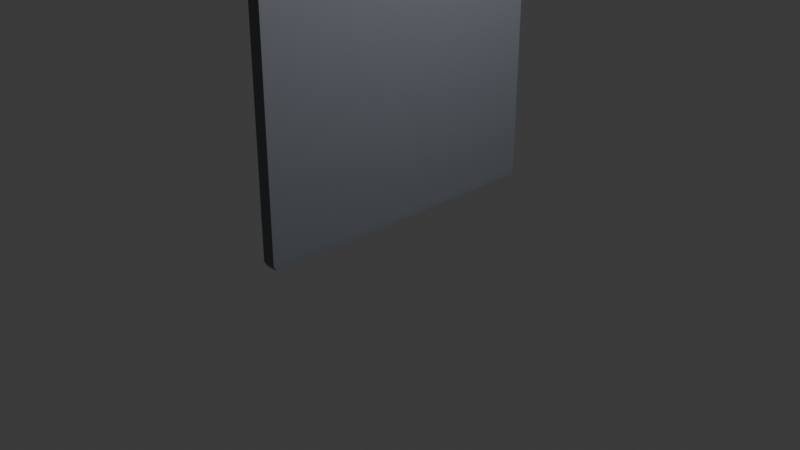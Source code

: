 # Source: Puerta.blend  (saved by Blender 5.1.29; exported with 4.5.12 LTS)
import bpy
from mathutils import Matrix  # noqa: F401  (used for matrix-valued properties, if any)

bpy.ops.wm.read_factory_settings(use_empty=True)
scene = bpy.context.scene
scene.name = 'Scene'

# ---- collections
col_collection = bpy.data.collections.new('Collection'); scene.collection.children.link(col_collection)

# ---- materials (node trees are filled in below, after node groups)
mat_material = bpy.data.materials.new('Material')
mat_material.alpha_threshold = 0.0
mat_material.use_backface_culling_lightprobe_volume = False
mat_material.roughness = 0.5
mat_material.line_color = (0.0, 0.0, 0.0, 1.0)
mat_material_001 = bpy.data.materials.new('Material.001')

# ---- material node trees
mat_material.use_nodes = True; mat_material.node_tree.nodes.clear()
_N = mat_material.node_tree.nodes; _L = mat_material.node_tree.links
n0 = _N.new('ShaderNodeOutputMaterial'); n0.name = 'Material Output'; n0.location = (200, 100)
n1 = _N.new('ShaderNodeBsdfPrincipled'); n1.name = 'Principled BSDF'; n1.location = (-200, 100)
n1.inputs[0].default_value = (0.1596, 0.1727, 0.1991, 1.0)
_L.new(n1.outputs[0], n0.inputs[0])
n0.is_active_output = True
mat_material_001.use_nodes = True; mat_material_001.node_tree.nodes.clear()
_N = mat_material_001.node_tree.nodes; _L = mat_material_001.node_tree.links
n0 = _N.new('ShaderNodeBsdfPrincipled'); n0.name = 'Principled BSDF'; n0.location = (-200, 100)
n0.inputs[0].default_value = (0.8, 0.7228, 0.0943, 1.0)
n0.inputs[2].default_value = 1.0
n1 = _N.new('ShaderNodeOutputMaterial'); n1.name = 'Material Output'; n1.location = (200, 100)
_L.new(n0.outputs[0], n1.inputs[0])
n1.is_active_output = True

# ---- world
world_world = bpy.data.worlds.new('World'); scene.world = world_world
world_world.use_nodes = True; world_world.node_tree.nodes.clear()
_N = world_world.node_tree.nodes; _L = world_world.node_tree.links
n0 = _N.new('ShaderNodeOutputWorld'); n0.name = 'World Output'; n0.location = (200, 100)
n1 = _N.new('ShaderNodeBackground'); n1.name = 'Background'; n1.location = (-200, 100)
n1.inputs[0].default_value = (0.05088, 0.05088, 0.05088, 1.0)
_L.new(n1.outputs[0], n0.inputs[0])
n0.is_active_output = True
world_world.color = (0.05088, 0.05088, 0.05088)
world_world.sun_shadow_jitter_overblur = 0.0

# ---- cameras
cam_camera = bpy.data.cameras.new('Camera')
cam_camera.clip_end = 100.0
cam_camera.ortho_scale = 7.314

# ---- lights
light_light = bpy.data.lights.new('Light', 'POINT')
light_light.energy = 1000.0
light_light.shadow_soft_size = 0.1

# ---- meshes
me_cube = bpy.data.meshes.new('Cube')
me_cube.from_pydata([(1.0, 1.0, 1.0), (1.0, 1.0, -1.0), (1.0, -1.0, 1.0), (1.0, -1.0, -1.0), (-1.0, 1.0, 1.0), (-1.0, 1.0, -1.0), (-1.0, -1.0, 1.0), (-1.0, -1.0, -1.0)], [], [(0, 4, 6, 2), (3, 2, 6, 7), (7, 6, 4, 5), (5, 1, 3, 7), (1, 0, 2, 3), (5, 4, 0, 1)])
_uv = me_cube.uv_layers.new(name='UVMap')
_uv.uv.foreach_set('vector', [0.625, 0.5, 0.875, 0.5, 0.875, 0.75, 0.625, 0.75, 0.375, 0.75, 0.625, 0.75, 0.625, 1.0, 0.375, 1.0, 0.375, 0.0, 0.625, 0.0, 0.625, 0.25, 0.375, 0.25, 0.125, 0.5, 0.375, 0.5, 0.375, 0.75, 0.125, 0.75, 0.375, 0.5, 0.625, 0.5, 0.625, 0.75, 0.375, 0.75, 0.375, 0.25, 0.625, 0.25, 0.625, 0.5, 0.375, 0.5])
me_cube.materials.append(mat_material)
me_cube.use_mirror_vertex_groups = False
me_cube.update()
me_sphere = bpy.data.meshes.new('Sphere')
me_sphere.from_pydata([(0.0, 0.0, 1.0), (0.0, 0.9511, 0.309), (0.0, 0.9511, -0.309), (0.0, 0.0, -1.0), (0.3778, 0.4503, 0.809), (0.6113, 0.7286, 0.309), (0.6113, 0.7286, -0.309), (0.3778, 0.4503, -0.809), (0.5789, 0.1021, 0.809), (0.9366, 0.1651, 0.309), (0.9366, 0.1651, -0.309), (0.5789, 0.1021, -0.809), (0.509, -0.2939, 0.809), (0.8236, -0.4755, 0.309), (0.8236, -0.4755, -0.309), (0.509, -0.2939, -0.809), (0.201, -0.5523, 0.809), (0.3253, -0.8937, 0.309), (0.3253, -0.8937, -0.309), (0.201, -0.5523, -0.809), (-0.201, -0.5523, 0.809), (-0.3253, -0.8937, 0.309), (-0.3253, -0.8937, -0.309), (-0.201, -0.5523, -0.809), (-0.509, -0.2939, 0.809), (-0.8236, -0.4755, 0.309), (-0.8236, -0.4755, -0.309), (-0.509, -0.2939, -0.809), (-0.5789, 0.1021, 0.809), (-0.9366, 0.1651, 0.309), (-0.9366, 0.1651, -0.309), (-0.5789, 0.1021, -0.809), (-0.3778, 0.4503, 0.809), (-0.6113, 0.7286, 0.309), (-0.6113, 0.7286, -0.309), (-0.3778, 0.4503, -0.809), (-8.941e-08, 0.5878, 0.809), (-8.941e-08, 0.5878, -0.809), (-1.616, 0.1315, -0.5113), (-1.673, -0.2392, -0.1378), (-1.657, -0.1311, -0.4014), (-1.673, -0.2383, 0.1183), (-1.616, 0.1349, 0.4892), (-1.656, -0.1285, 0.3811), (-1.519, 0.7606, -0.1412), (-1.576, 0.3874, -0.5122), (-1.536, 0.6508, -0.404), (-1.576, 0.3908, 0.4883), (-1.519, 0.7615, 0.1149), (-1.535, 0.6534, 0.3784), (-0.5382, -0.411, -0.1377), (-0.4808, -0.0404, -0.5111), (-0.5215, -0.303, -0.4012), (-0.4805, -0.03699, 0.4894), (-0.5381, -0.4102, 0.1185), (-0.5212, -0.3003, 0.3813), (-0.4412, 0.2155, -0.512), (-0.3835, 0.5887, -0.1411), (-0.4005, 0.4789, -0.4039), (-0.3834, 0.5896, 0.1151), (-0.4408, 0.2189, 0.4885), (-0.4002, 0.4815, 0.3786)], [], [(37, 2, 6, 7), (1, 36, 4, 5), (3, 37, 7), (2, 1, 5, 6), (36, 0, 4), (7, 6, 10, 11), (5, 4, 8, 9), (3, 7, 11), (6, 5, 9, 10), (4, 0, 8), (11, 10, 14, 15), (9, 8, 12, 13), (3, 11, 15), (10, 9, 13, 14), (8, 0, 12), (15, 14, 18, 19), (13, 12, 16, 17), (3, 15, 19), (14, 13, 17, 18), (12, 0, 16), (19, 18, 22, 23), (17, 16, 20, 21), (3, 19, 23), (18, 17, 21, 22), (16, 0, 20), (23, 22, 26, 27), (21, 20, 24, 25), (3, 23, 27), (22, 21, 25, 26), (20, 0, 24), (27, 26, 30, 31), (25, 24, 28, 29), (3, 27, 31), (26, 25, 29, 30), (24, 0, 28), (31, 30, 34, 35), (29, 28, 32, 33), (3, 31, 35), (30, 29, 33, 34), (28, 0, 32), (35, 34, 2, 37), (33, 32, 36, 1), (3, 35, 37), (34, 33, 1, 2), (32, 0, 36), (56, 45, 46, 58), (58, 46, 44, 57), (47, 60, 61, 49), (49, 61, 59, 48), (38, 51, 52, 40), (40, 52, 50, 39), (53, 42, 43, 55), (55, 43, 41, 54), (45, 56, 51, 38), (38, 40, 39, 41, 43, 42, 47, 49, 48, 44, 46, 45), (50, 54, 41, 39), (60, 47, 42, 53), (44, 48, 59, 57), (56, 58, 57, 59, 61, 60, 53, 55, 54, 50, 52, 51)])
_uv = me_sphere.uv_layers.new(name='UVMap')
_uv.uv.foreach_set('vector', [0.6667, 0.2, 0.6667, 0.4, 0.5556, 0.4, 0.5556, 0.2, 0.6667, 0.6, 0.6667, 0.8, 0.5556, 0.8, 0.5556, 0.6, 0.6111, 0.0, 0.6667, 0.2, 0.5556, 0.2, 0.6667, 0.4, 0.6667, 0.6, 0.5556, 0.6, 0.5556, 0.4, 0.6667, 0.8, 0.6111, 1.0, 0.5556, 0.8, 0.5556, 0.2, 0.5556, 0.4, 0.4444, 0.4, 0.4444, 0.2, 0.5556, 0.6, 0.5556, 0.8, 0.4444, 0.8, 0.4444, 0.6, 0.5, 0.0, 0.5556, 0.2, 0.4444, 0.2, 0.5556, 0.4, 0.5556, 0.6, 0.4444, 0.6, 0.4444, 0.4, 0.5556, 0.8, 0.5, 1.0, 0.4444, 0.8, 0.4444, 0.2, 0.4444, 0.4, 0.3333, 0.4, 0.3333, 0.2, 0.4444, 0.6, 0.4444, 0.8, 0.3333, 0.8, 0.3333, 0.6, 0.3889, 0.0, 0.4444, 0.2, 0.3333, 0.2, 0.4444, 0.4, 0.4444, 0.6, 0.3333, 0.6, 0.3333, 0.4, 0.4444, 0.8, 0.3889, 1.0, 0.3333, 0.8, 0.3333, 0.2, 0.3333, 0.4, 0.2222, 0.4, 0.2222, 0.2, 0.3333, 0.6, 0.3333, 0.8, 0.2222, 0.8, 0.2222, 0.6, 0.2778, 0.0, 0.3333, 0.2, 0.2222, 0.2, 0.3333, 0.4, 0.3333, 0.6, 0.2222, 0.6, 0.2222, 0.4, 0.3333, 0.8, 0.2778, 1.0, 0.2222, 0.8, 0.2222, 0.2, 0.2222, 0.4, 0.1111, 0.4, 0.1111, 0.2, 0.2222, 0.6, 0.2222, 0.8, 0.1111, 0.8, 0.1111, 0.6, 0.1667, 0.0, 0.2222, 0.2, 0.1111, 0.2, 0.2222, 0.4, 0.2222, 0.6, 0.1111, 0.6, 0.1111, 0.4, 0.2222, 0.8, 0.1667, 1.0, 0.1111, 0.8, 0.1111, 0.2, 0.1111, 0.4, 0.0, 0.4, 0.0, 0.2, 0.1111, 0.6, 0.1111, 0.8, 0.0, 0.8, 0.0, 0.6, 0.05556, 0.0, 0.1111, 0.2, 0.0, 0.2, 0.1111, 0.4, 0.1111, 0.6, 0.0, 0.6, 0.0, 0.4, 0.1111, 0.8, 0.05556, 1.0, 0.0, 0.8, 1.0, 0.2, 1.0, 0.4, 0.8889, 0.4, 0.8889, 0.2, 1.0, 0.6, 1.0, 0.8, 0.8889, 0.8, 0.8889, 0.6, 0.9444, 0.0, 1.0, 0.2, 0.8889, 0.2, 1.0, 0.4, 1.0, 0.6, 0.8889, 0.6, 0.8889, 0.4, 1.0, 0.8, 0.9444, 1.0, 0.8889, 0.8, 0.8889, 0.2, 0.8889, 0.4, 0.7778, 0.4, 0.7778, 0.2, 0.8889, 0.6, 0.8889, 0.8, 0.7778, 0.8, 0.7778, 0.6, 0.8333, 0.0, 0.8889, 0.2, 0.7778, 0.2, 0.8889, 0.4, 0.8889, 0.6, 0.7778, 0.6, 0.7778, 0.4, 0.8889, 0.8, 0.8333, 1.0, 0.7778, 0.8, 0.7778, 0.2, 0.7778, 0.4, 0.6667, 0.4, 0.6667, 0.2, 0.7778, 0.6, 0.7778, 0.8, 0.6667, 0.8, 0.6667, 0.6, 0.7222, 0.0, 0.7778, 0.2, 0.6667, 0.2, 0.7778, 0.4, 0.7778, 0.6, 0.6667, 0.6, 0.6667, 0.4, 0.7778, 0.8, 0.7222, 1.0, 0.6667, 0.8, 0.375, 0.593, 0.125, 0.593, 0.125, 0.5, 0.3841, 0.5091, 0.3841, 0.5091, 0.3886, 0.2364, 0.468, 0.25, 0.468, 0.5, 0.875, 0.593, 0.625, 0.593, 0.6159, 0.5091, 0.875, 0.5, 0.6114, 0.2364, 0.6159, 0.5091, 0.532, 0.5, 0.532, 0.25, 0.125, 0.657, 0.375, 0.657, 0.3841, 0.7409, 0.125, 0.75, 0.375, 1.0, 0.3841, 0.7409, 0.468, 0.75, 0.468, 1.0, 0.625, 0.657, 0.875, 0.657, 0.875, 0.75, 0.6159, 0.7409, 0.6159, 0.7409, 0.625, 1.0, 0.532, 1.0, 0.532, 0.75, 0.125, 0.593, 0.375, 0.593, 0.375, 0.657, 0.125, 0.657, 0.375, 0.093, 0.4022, 0.02724, 0.468, 0.0, 0.532, 0.0, 0.5978, 0.02724, 0.625, 0.093, 0.625, 0.157, 0.6114, 0.2364, 0.532, 0.25, 0.468, 0.25, 0.3886, 0.2364, 0.375, 0.157, 0.468, 0.75, 0.532, 0.75, 0.532, 1.0, 0.468, 1.0, 0.625, 0.593, 0.875, 0.593, 0.875, 0.657, 0.625, 0.657, 0.468, 0.25, 0.532, 0.25, 0.532, 0.5, 0.468, 0.5, 0.375, 0.593, 0.3841, 0.5091, 0.468, 0.5, 0.532, 0.5, 0.6159, 0.5091, 0.625, 0.593, 0.625, 0.657, 0.6159, 0.7409, 0.532, 0.75, 0.468, 0.75, 0.3841, 0.7409, 0.375, 0.657])
me_sphere.materials.append(mat_material_001)
me_sphere.update()

# ---- objects
ob_cube = bpy.data.objects.new('Cube', me_cube)
ob_light = bpy.data.objects.new('Light', light_light)
ob_camera = bpy.data.objects.new('Camera', cam_camera)
ob_sphere = bpy.data.objects.new('Sphere', me_sphere)

# ---- transforms, parenting, visibility, modifiers, constraints
ob_cube.location = (0.0, 0.0, 3.011)
ob_cube.scale = (0.07398, 1.644, 2.982)
ob_cube.lock_rotations_4d = False
ob_cube.empty_display_type = 'ARROWS'
ob_cube.lineart.crease_threshold = 0.0
_m = ob_cube.modifiers.new('Bevel', 'BEVEL')
_m.width = 0.02
_m.width_pct = 0.02
ob_light.location = (4.076, 1.005, 5.904)
ob_light.rotation_euler = (0.6503, 0.05522, 1.866)
ob_light.lock_rotations_4d = False
ob_light.empty_display_type = 'ARROWS'
ob_light.color = (0.0, 0.0, 0.0, 0.0)
ob_light.lineart.crease_threshold = 0.0
ob_camera.location = (7.359, -6.926, 4.958)
ob_camera.rotation_euler = (1.109, 0.0, 0.8149)
ob_camera.lock_rotations_4d = False
ob_camera.empty_display_type = 'ARROWS'
ob_camera.color = (0.0, 0.0, 0.0, 0.0)
ob_camera.display_type = 'WIRE'
ob_camera.lineart.crease_threshold = 0.0
ob_sphere.location = (0.3474, 1.247, 2.897)
ob_sphere.rotation_euler = (0.003372, -0.0003563, 0.1519)
ob_sphere.scale = (0.1727, 0.1746, 0.1765)

# ---- collection membership
col_collection.objects.link(ob_cube)
col_collection.objects.link(ob_light)
col_collection.objects.link(ob_camera)
col_collection.objects.link(ob_sphere)

# ---- scene / render settings (as saved in the file)
scene.camera = ob_camera
scene.frame_start = 1; scene.frame_end = 250; scene.frame_set(1)
scene.render.engine = 'BLENDER_EEVEE_NEXT'
scene.render.bake_bias = 0.0
scene.render.bake_samples = 0
scene.cycles.sampling_pattern = 'TABULATED_SOBOL'
scene.eevee.use_volume_custom_range = False
bpy.context.view_layer.update()
